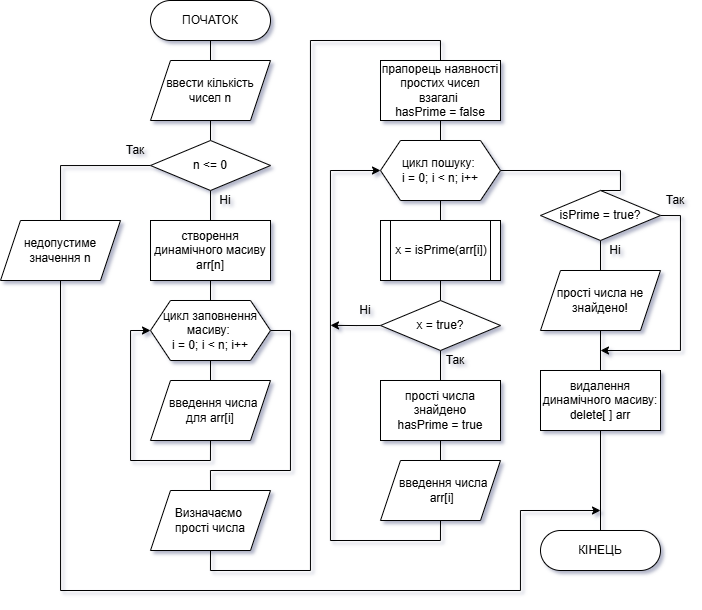

The diagram above was exported from draw.io. Its source (the exported page's mxGraphModel, read from the mxfile embedded in the PNG):
<mxGraphModel dx="897" dy="840" grid="1" gridSize="10" guides="1" tooltips="1" connect="1" arrows="1" fold="1" page="1" pageScale="1" pageWidth="827" pageHeight="1169" math="0" shadow="0">
  <root>
    <mxCell id="0" />
    <mxCell id="1" parent="0" />
    <mxCell id="2" style="edgeStyle=orthogonalEdgeStyle;rounded=0;orthogonalLoop=1;jettySize=auto;html=1;exitX=0.5;exitY=1;exitDx=0;exitDy=0;entryX=0.5;entryY=0;entryDx=0;entryDy=0;endArrow=none;endFill=0;" edge="1" source="3" target="5" parent="1">
      <mxGeometry relative="1" as="geometry" />
    </mxCell>
    <mxCell id="3" value="ПОЧАТОК" style="rounded=1;whiteSpace=wrap;html=1;arcSize=50;" vertex="1" parent="1">
      <mxGeometry x="200" y="80" width="120" height="40" as="geometry" />
    </mxCell>
    <mxCell id="4" style="edgeStyle=orthogonalEdgeStyle;rounded=0;orthogonalLoop=1;jettySize=auto;html=1;exitX=0.5;exitY=1;exitDx=0;exitDy=0;entryX=0.5;entryY=0;entryDx=0;entryDy=0;endArrow=none;endFill=0;" edge="1" source="5" target="8" parent="1">
      <mxGeometry relative="1" as="geometry" />
    </mxCell>
    <mxCell id="5" value="ввести кількість чисел n" style="shape=parallelogram;perimeter=parallelogramPerimeter;whiteSpace=wrap;html=1;fixedSize=1;" vertex="1" parent="1">
      <mxGeometry x="200" y="140" width="120" height="60" as="geometry" />
    </mxCell>
    <mxCell id="6" style="edgeStyle=orthogonalEdgeStyle;rounded=0;orthogonalLoop=1;jettySize=auto;html=1;exitX=0;exitY=0.5;exitDx=0;exitDy=0;entryX=0.5;entryY=0;entryDx=0;entryDy=0;endArrow=none;endFill=0;" edge="1" source="8" target="10" parent="1">
      <mxGeometry relative="1" as="geometry" />
    </mxCell>
    <mxCell id="7" style="edgeStyle=orthogonalEdgeStyle;rounded=0;orthogonalLoop=1;jettySize=auto;html=1;exitX=0.5;exitY=1;exitDx=0;exitDy=0;entryX=0.5;entryY=0;entryDx=0;entryDy=0;endArrow=none;endFill=0;" edge="1" source="8" target="12" parent="1">
      <mxGeometry relative="1" as="geometry" />
    </mxCell>
    <mxCell id="8" value="n &amp;lt;= 0" style="rhombus;whiteSpace=wrap;html=1;" vertex="1" parent="1">
      <mxGeometry x="200" y="220" width="120" height="50" as="geometry" />
    </mxCell>
    <mxCell id="9" style="edgeStyle=orthogonalEdgeStyle;rounded=0;orthogonalLoop=1;jettySize=auto;html=1;exitX=0.5;exitY=1;exitDx=0;exitDy=0;" edge="1" source="10" parent="1">
      <mxGeometry relative="1" as="geometry">
        <mxPoint x="650" y="590" as="targetPoint" />
        <Array as="points">
          <mxPoint x="110" y="670" />
          <mxPoint x="570" y="670" />
          <mxPoint x="570" y="590" />
        </Array>
      </mxGeometry>
    </mxCell>
    <mxCell id="10" value="недопустиме значення n" style="shape=parallelogram;perimeter=parallelogramPerimeter;whiteSpace=wrap;html=1;fixedSize=1;" vertex="1" parent="1">
      <mxGeometry x="50" y="300" width="120" height="60" as="geometry" />
    </mxCell>
    <mxCell id="11" style="edgeStyle=orthogonalEdgeStyle;rounded=0;orthogonalLoop=1;jettySize=auto;html=1;exitX=0.5;exitY=1;exitDx=0;exitDy=0;entryX=0.5;entryY=0;entryDx=0;entryDy=0;endArrow=none;endFill=0;" edge="1" source="12" target="17" parent="1">
      <mxGeometry relative="1" as="geometry" />
    </mxCell>
    <mxCell id="12" value="створення динамічного масиву arr[n]" style="rounded=0;whiteSpace=wrap;html=1;" vertex="1" parent="1">
      <mxGeometry x="200" y="300" width="120" height="60" as="geometry" />
    </mxCell>
    <mxCell id="13" value="Так" style="text;html=1;whiteSpace=wrap;strokeColor=none;fillColor=none;align=center;verticalAlign=middle;rounded=0;" vertex="1" parent="1">
      <mxGeometry x="170" y="220" width="30" height="20" as="geometry" />
    </mxCell>
    <mxCell id="14" value="Ні" style="text;html=1;whiteSpace=wrap;strokeColor=none;fillColor=none;align=center;verticalAlign=middle;rounded=0;" vertex="1" parent="1">
      <mxGeometry x="260" y="270" width="30" height="20" as="geometry" />
    </mxCell>
    <mxCell id="15" style="edgeStyle=orthogonalEdgeStyle;rounded=0;orthogonalLoop=1;jettySize=auto;html=1;exitX=0.5;exitY=1;exitDx=0;exitDy=0;entryX=0.5;entryY=0;entryDx=0;entryDy=0;endArrow=none;endFill=0;" edge="1" source="17" target="19" parent="1">
      <mxGeometry relative="1" as="geometry" />
    </mxCell>
    <mxCell id="16" style="edgeStyle=orthogonalEdgeStyle;rounded=0;orthogonalLoop=1;jettySize=auto;html=1;exitX=1;exitY=0.5;exitDx=0;exitDy=0;entryX=0.5;entryY=0;entryDx=0;entryDy=0;endArrow=none;endFill=0;" edge="1" source="17" target="21" parent="1">
      <mxGeometry relative="1" as="geometry">
        <mxPoint x="259.9999999999999" y="570" as="targetPoint" />
        <Array as="points">
          <mxPoint x="340" y="410" />
          <mxPoint x="340" y="550" />
          <mxPoint x="260" y="550" />
        </Array>
      </mxGeometry>
    </mxCell>
    <mxCell id="17" value="цикл заповнення масиву:&amp;nbsp;&lt;div&gt;i = 0; i &amp;lt; n; i++&lt;/div&gt;" style="shape=hexagon;perimeter=hexagonPerimeter2;whiteSpace=wrap;html=1;fixedSize=1;" vertex="1" parent="1">
      <mxGeometry x="200" y="380" width="120" height="60" as="geometry" />
    </mxCell>
    <mxCell id="18" style="edgeStyle=orthogonalEdgeStyle;rounded=0;orthogonalLoop=1;jettySize=auto;html=1;exitX=0.5;exitY=1;exitDx=0;exitDy=0;entryX=0;entryY=0.5;entryDx=0;entryDy=0;" edge="1" source="19" target="17" parent="1">
      <mxGeometry relative="1" as="geometry" />
    </mxCell>
    <mxCell id="19" value="&amp;nbsp; &amp;nbsp;введення числа&amp;nbsp;&lt;div&gt;для arr[i]&lt;/div&gt;" style="shape=parallelogram;perimeter=parallelogramPerimeter;whiteSpace=wrap;html=1;fixedSize=1;" vertex="1" parent="1">
      <mxGeometry x="200" y="460" width="120" height="60" as="geometry" />
    </mxCell>
    <mxCell id="20" style="edgeStyle=orthogonalEdgeStyle;rounded=0;orthogonalLoop=1;jettySize=auto;html=1;exitX=0.5;exitY=1;exitDx=0;exitDy=0;entryX=0.5;entryY=0;entryDx=0;entryDy=0;endArrow=none;endFill=0;" edge="1" source="21" target="22" parent="1">
      <mxGeometry relative="1" as="geometry">
        <Array as="points">
          <mxPoint x="260" y="650" />
          <mxPoint x="360" y="650" />
          <mxPoint x="360" y="120" />
          <mxPoint x="490" y="120" />
        </Array>
      </mxGeometry>
    </mxCell>
    <mxCell id="21" value="Визначаємо&amp;nbsp;&lt;div&gt;прості числа&lt;/div&gt;" style="shape=parallelogram;perimeter=parallelogramPerimeter;whiteSpace=wrap;html=1;fixedSize=1;" vertex="1" parent="1">
      <mxGeometry x="200" y="570" width="120" height="60" as="geometry" />
    </mxCell>
    <mxCell id="22" value="прапорець наявності простих чисел взагалі&amp;nbsp;&lt;div&gt;hasPrime = false&lt;/div&gt;" style="rounded=0;whiteSpace=wrap;html=1;" vertex="1" parent="1">
      <mxGeometry x="430" y="140" width="120" height="60" as="geometry" />
    </mxCell>
    <mxCell id="23" style="edgeStyle=orthogonalEdgeStyle;rounded=0;orthogonalLoop=1;jettySize=auto;html=1;exitX=0.5;exitY=1;exitDx=0;exitDy=0;entryX=0.5;entryY=0;entryDx=0;entryDy=0;endArrow=none;endFill=0;" edge="1" source="22" target="28" parent="1">
      <mxGeometry relative="1" as="geometry">
        <mxPoint x="490" y="200" as="sourcePoint" />
      </mxGeometry>
    </mxCell>
    <mxCell id="24" style="edgeStyle=orthogonalEdgeStyle;rounded=0;orthogonalLoop=1;jettySize=auto;html=1;endArrow=none;endFill=0;exitX=0.5;exitY=1;exitDx=0;exitDy=0;entryX=0.5;entryY=0;entryDx=0;entryDy=0;" edge="1" source="32" target="36" parent="1">
      <mxGeometry relative="1" as="geometry">
        <mxPoint x="490" y="450" as="sourcePoint" />
        <mxPoint x="490" y="460" as="targetPoint" />
      </mxGeometry>
    </mxCell>
    <mxCell id="25" style="edgeStyle=orthogonalEdgeStyle;rounded=0;orthogonalLoop=1;jettySize=auto;html=1;exitX=1;exitY=0.5;exitDx=0;exitDy=0;endArrow=none;endFill=0;entryX=0.5;entryY=0;entryDx=0;entryDy=0;" edge="1" source="28" target="40" parent="1">
      <mxGeometry relative="1" as="geometry">
        <mxPoint x="670" y="250" as="targetPoint" />
        <Array as="points">
          <mxPoint x="670" y="250" />
        </Array>
      </mxGeometry>
    </mxCell>
    <mxCell id="26" style="edgeStyle=orthogonalEdgeStyle;rounded=0;orthogonalLoop=1;jettySize=auto;html=1;entryX=0.5;entryY=0;entryDx=0;entryDy=0;endArrow=none;endFill=0;exitX=0.5;exitY=1;exitDx=0;exitDy=0;" edge="1" source="33" target="32" parent="1">
      <mxGeometry relative="1" as="geometry">
        <mxPoint x="490" y="370" as="sourcePoint" />
      </mxGeometry>
    </mxCell>
    <mxCell id="27" style="edgeStyle=orthogonalEdgeStyle;rounded=0;orthogonalLoop=1;jettySize=auto;html=1;exitX=0.5;exitY=1;exitDx=0;exitDy=0;entryX=0.5;entryY=0;entryDx=0;entryDy=0;endArrow=none;endFill=0;" edge="1" source="28" target="33" parent="1">
      <mxGeometry relative="1" as="geometry" />
    </mxCell>
    <mxCell id="28" value="цикл пошуку:&amp;nbsp;&lt;div&gt;i = 0; i &amp;lt; n; i++&lt;/div&gt;" style="shape=hexagon;perimeter=hexagonPerimeter2;whiteSpace=wrap;html=1;fixedSize=1;" vertex="1" parent="1">
      <mxGeometry x="430" y="220" width="120" height="60" as="geometry" />
    </mxCell>
    <mxCell id="29" style="edgeStyle=orthogonalEdgeStyle;rounded=0;orthogonalLoop=1;jettySize=auto;html=1;exitX=0.5;exitY=1;exitDx=0;exitDy=0;entryX=0;entryY=0.5;entryDx=0;entryDy=0;" edge="1" source="30" target="28" parent="1">
      <mxGeometry relative="1" as="geometry">
        <Array as="points">
          <mxPoint x="490" y="620" />
          <mxPoint x="380" y="620" />
          <mxPoint x="380" y="250" />
        </Array>
      </mxGeometry>
    </mxCell>
    <mxCell id="30" value="&amp;nbsp; &amp;nbsp;введення числа&amp;nbsp;&lt;div&gt;&amp;nbsp;arr[i]&lt;/div&gt;" style="shape=parallelogram;perimeter=parallelogramPerimeter;whiteSpace=wrap;html=1;fixedSize=1;" vertex="1" parent="1">
      <mxGeometry x="430" y="540" width="120" height="60" as="geometry" />
    </mxCell>
    <mxCell id="31" style="edgeStyle=orthogonalEdgeStyle;rounded=0;orthogonalLoop=1;jettySize=auto;html=1;exitX=0;exitY=0.5;exitDx=0;exitDy=0;" edge="1" source="32" parent="1">
      <mxGeometry relative="1" as="geometry">
        <mxPoint x="380" y="404.8571428571429" as="targetPoint" />
      </mxGeometry>
    </mxCell>
    <mxCell id="32" value="x = true?" style="rhombus;whiteSpace=wrap;html=1;" vertex="1" parent="1">
      <mxGeometry x="430" y="380" width="120" height="50" as="geometry" />
    </mxCell>
    <mxCell id="33" value="x = isPrime(arr[i])" style="shape=process;whiteSpace=wrap;html=1;backgroundOutline=1;size=0.08333333333333333;" vertex="1" parent="1">
      <mxGeometry x="430" y="300" width="120" height="60" as="geometry" />
    </mxCell>
    <mxCell id="34" value="Так" style="text;html=1;whiteSpace=wrap;strokeColor=none;fillColor=none;align=center;verticalAlign=middle;rounded=0;" vertex="1" parent="1">
      <mxGeometry x="490" y="430" width="30" height="20" as="geometry" />
    </mxCell>
    <mxCell id="35" value="Ні" style="text;html=1;whiteSpace=wrap;strokeColor=none;fillColor=none;align=center;verticalAlign=middle;rounded=0;" vertex="1" parent="1">
      <mxGeometry x="400" y="380" width="30" height="20" as="geometry" />
    </mxCell>
    <mxCell id="36" value="прості числа знайдено&lt;br&gt;&lt;div&gt;hasPrime = true&lt;/div&gt;" style="rounded=0;whiteSpace=wrap;html=1;" vertex="1" parent="1">
      <mxGeometry x="430" y="460" width="120" height="60" as="geometry" />
    </mxCell>
    <mxCell id="37" style="edgeStyle=orthogonalEdgeStyle;rounded=0;orthogonalLoop=1;jettySize=auto;html=1;exitX=0.5;exitY=1;exitDx=0;exitDy=0;entryX=0.5;entryY=0;entryDx=0;entryDy=0;endArrow=none;endFill=0;" edge="1" source="36" target="30" parent="1">
      <mxGeometry relative="1" as="geometry" />
    </mxCell>
    <mxCell id="38" style="edgeStyle=orthogonalEdgeStyle;rounded=0;orthogonalLoop=1;jettySize=auto;html=1;exitX=0.5;exitY=1;exitDx=0;exitDy=0;entryX=0.5;entryY=0;entryDx=0;entryDy=0;endArrow=none;endFill=0;" edge="1" source="40" target="42" parent="1">
      <mxGeometry relative="1" as="geometry">
        <mxPoint x="649.8571428571429" y="350" as="targetPoint" />
      </mxGeometry>
    </mxCell>
    <mxCell id="39" style="edgeStyle=orthogonalEdgeStyle;rounded=0;orthogonalLoop=1;jettySize=auto;html=1;exitX=1;exitY=0.5;exitDx=0;exitDy=0;" edge="1" source="40" parent="1">
      <mxGeometry relative="1" as="geometry">
        <mxPoint x="650" y="430" as="targetPoint" />
        <Array as="points">
          <mxPoint x="730" y="295" />
          <mxPoint x="730" y="430" />
        </Array>
      </mxGeometry>
    </mxCell>
    <mxCell id="40" value="isPrime = true?" style="rhombus;whiteSpace=wrap;html=1;" vertex="1" parent="1">
      <mxGeometry x="590" y="270" width="120" height="50" as="geometry" />
    </mxCell>
    <mxCell id="41" style="edgeStyle=orthogonalEdgeStyle;rounded=0;orthogonalLoop=1;jettySize=auto;html=1;exitX=0.5;exitY=1;exitDx=0;exitDy=0;entryX=0.5;entryY=0;entryDx=0;entryDy=0;endArrow=none;endFill=0;" edge="1" source="42" target="46" parent="1">
      <mxGeometry relative="1" as="geometry" />
    </mxCell>
    <mxCell id="42" value="прості числа не знайдено!" style="shape=parallelogram;perimeter=parallelogramPerimeter;whiteSpace=wrap;html=1;fixedSize=1;" vertex="1" parent="1">
      <mxGeometry x="590" y="350" width="120" height="60" as="geometry" />
    </mxCell>
    <mxCell id="43" value="Ні" style="text;html=1;whiteSpace=wrap;strokeColor=none;fillColor=none;align=center;verticalAlign=middle;rounded=0;" vertex="1" parent="1">
      <mxGeometry x="650" y="320" width="30" height="20" as="geometry" />
    </mxCell>
    <mxCell id="44" value="Так" style="text;html=1;whiteSpace=wrap;strokeColor=none;fillColor=none;align=center;verticalAlign=middle;rounded=0;" vertex="1" parent="1">
      <mxGeometry x="710" y="270" width="30" height="20" as="geometry" />
    </mxCell>
    <mxCell id="45" style="edgeStyle=orthogonalEdgeStyle;rounded=0;orthogonalLoop=1;jettySize=auto;html=1;exitX=0.5;exitY=1;exitDx=0;exitDy=0;entryX=0.5;entryY=0;entryDx=0;entryDy=0;endArrow=none;endFill=0;" edge="1" source="46" target="47" parent="1">
      <mxGeometry relative="1" as="geometry" />
    </mxCell>
    <mxCell id="46" value="&lt;div&gt;видалення динамічного масиву: delete[ ] arr&lt;/div&gt;" style="rounded=0;whiteSpace=wrap;html=1;" vertex="1" parent="1">
      <mxGeometry x="590" y="450" width="120" height="60" as="geometry" />
    </mxCell>
    <mxCell id="47" value="КІНЕЦЬ" style="rounded=1;whiteSpace=wrap;html=1;arcSize=50;" vertex="1" parent="1">
      <mxGeometry x="590" y="610" width="120" height="40" as="geometry" />
    </mxCell>
  </root>
</mxGraphModel>